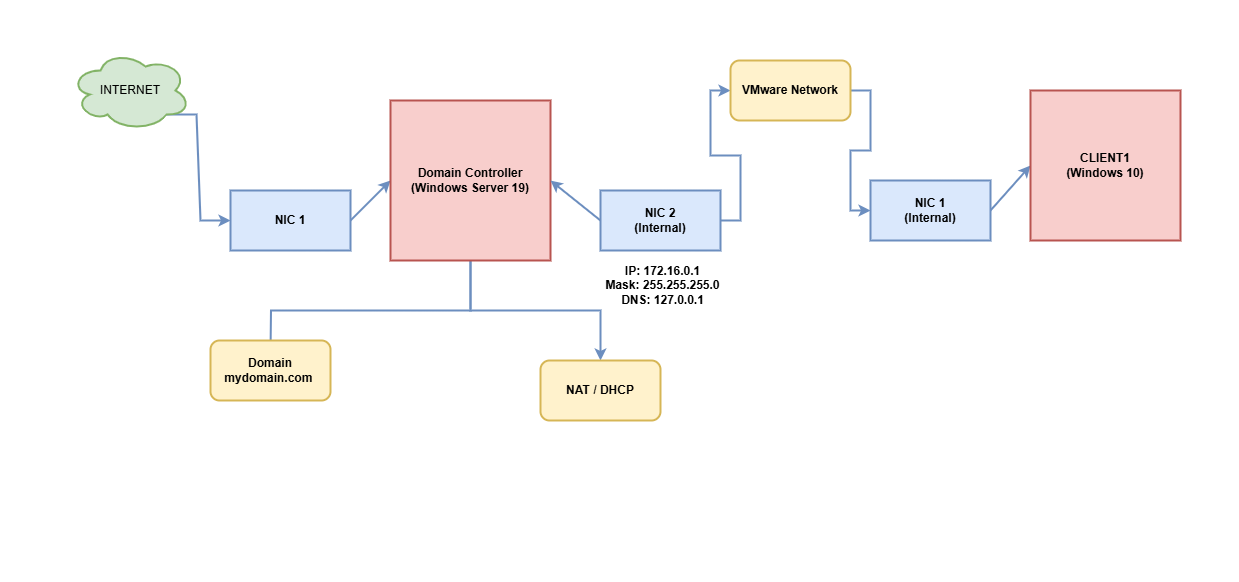

The diagram above was exported from draw.io. Its source (the exported page's mxGraphModel, read from the mxfile embedded in the PNG):
<mxGraphModel dx="1314" dy="556" grid="1" gridSize="10" guides="1" tooltips="1" connect="1" arrows="1" fold="1" page="1" pageScale="1" pageWidth="413" pageHeight="291" math="0" shadow="0">
  <root>
    <mxCell id="0" />
    <mxCell id="1" parent="0" />
    <mxCell id="lgyvSmHAhbqcIyqVY1Y3-2" style="edgeStyle=entityRelationEdgeStyle;rounded=0;orthogonalLoop=1;jettySize=auto;html=1;exitX=0.8;exitY=0.8;exitDx=0;exitDy=0;exitPerimeter=0;strokeWidth=2;fillColor=#dae8fc;strokeColor=#6c8ebf;fontStyle=1;fontSize=12;" edge="1" parent="1" source="lgyvSmHAhbqcIyqVY1Y3-1" target="lgyvSmHAhbqcIyqVY1Y3-3">
      <mxGeometry relative="1" as="geometry">
        <mxPoint x="250" y="220" as="targetPoint" />
      </mxGeometry>
    </mxCell>
    <mxCell id="lgyvSmHAhbqcIyqVY1Y3-1" value="INTERNET" style="ellipse;shape=cloud;whiteSpace=wrap;html=1;strokeWidth=2;fillColor=#d5e8d4;strokeColor=#82b366;" vertex="1" parent="1">
      <mxGeometry x="70" y="50" width="120" height="80" as="geometry" />
    </mxCell>
    <mxCell id="lgyvSmHAhbqcIyqVY1Y3-5" style="rounded=0;orthogonalLoop=1;jettySize=auto;html=1;exitX=1;exitY=0.5;exitDx=0;exitDy=0;entryX=0;entryY=0.5;entryDx=0;entryDy=0;strokeWidth=2;fillColor=#dae8fc;strokeColor=#6c8ebf;fontStyle=1;fontSize=12;" edge="1" parent="1" source="lgyvSmHAhbqcIyqVY1Y3-3" target="lgyvSmHAhbqcIyqVY1Y3-4">
      <mxGeometry relative="1" as="geometry" />
    </mxCell>
    <mxCell id="lgyvSmHAhbqcIyqVY1Y3-3" value="NIC 1" style="rounded=0;whiteSpace=wrap;html=1;strokeWidth=2;fillColor=#dae8fc;strokeColor=#6c8ebf;fontStyle=1;fontSize=12;" vertex="1" parent="1">
      <mxGeometry x="230" y="190" width="120" height="60" as="geometry" />
    </mxCell>
    <mxCell id="lgyvSmHAhbqcIyqVY1Y3-16" style="edgeStyle=orthogonalEdgeStyle;rounded=0;orthogonalLoop=1;jettySize=auto;html=1;exitX=0.5;exitY=1;exitDx=0;exitDy=0;strokeWidth=2;fillColor=#dae8fc;strokeColor=#6c8ebf;fontStyle=1;fontSize=12;" edge="1" parent="1" source="lgyvSmHAhbqcIyqVY1Y3-4">
      <mxGeometry relative="1" as="geometry">
        <mxPoint x="270" y="360" as="targetPoint" />
        <mxPoint x="470" y="280" as="sourcePoint" />
      </mxGeometry>
    </mxCell>
    <mxCell id="lgyvSmHAhbqcIyqVY1Y3-18" style="edgeStyle=orthogonalEdgeStyle;rounded=0;orthogonalLoop=1;jettySize=auto;html=1;exitX=0.5;exitY=1;exitDx=0;exitDy=0;strokeWidth=2;fillColor=#dae8fc;strokeColor=#6c8ebf;fontStyle=1;fontSize=12;" edge="1" parent="1" source="lgyvSmHAhbqcIyqVY1Y3-4" target="lgyvSmHAhbqcIyqVY1Y3-19">
      <mxGeometry relative="1" as="geometry">
        <mxPoint x="600" y="360" as="targetPoint" />
      </mxGeometry>
    </mxCell>
    <mxCell id="lgyvSmHAhbqcIyqVY1Y3-4" value="Domain Controller&lt;div&gt;(Windows Server 19)&lt;/div&gt;" style="whiteSpace=wrap;html=1;aspect=fixed;strokeWidth=2;fillColor=#f8cecc;strokeColor=#b85450;fontStyle=1;fontSize=12;" vertex="1" parent="1">
      <mxGeometry x="390" y="100" width="160" height="160" as="geometry" />
    </mxCell>
    <mxCell id="lgyvSmHAhbqcIyqVY1Y3-8" style="rounded=0;orthogonalLoop=1;jettySize=auto;html=1;exitX=0;exitY=0.5;exitDx=0;exitDy=0;entryX=1;entryY=0.5;entryDx=0;entryDy=0;strokeWidth=2;fillColor=#dae8fc;strokeColor=#6c8ebf;fontStyle=1;fontSize=12;" edge="1" parent="1" source="lgyvSmHAhbqcIyqVY1Y3-7" target="lgyvSmHAhbqcIyqVY1Y3-4">
      <mxGeometry relative="1" as="geometry" />
    </mxCell>
    <mxCell id="lgyvSmHAhbqcIyqVY1Y3-9" style="edgeStyle=orthogonalEdgeStyle;rounded=0;orthogonalLoop=1;jettySize=auto;html=1;exitX=1;exitY=0.5;exitDx=0;exitDy=0;entryX=0;entryY=0.5;entryDx=0;entryDy=0;strokeWidth=2;fillColor=#dae8fc;strokeColor=#6c8ebf;fontStyle=1;fontSize=12;" edge="1" parent="1" source="lgyvSmHAhbqcIyqVY1Y3-7" target="lgyvSmHAhbqcIyqVY1Y3-10">
      <mxGeometry relative="1" as="geometry">
        <mxPoint x="740" y="90" as="targetPoint" />
      </mxGeometry>
    </mxCell>
    <mxCell id="lgyvSmHAhbqcIyqVY1Y3-7" value="NIC 2&lt;div&gt;(Internal)&lt;/div&gt;" style="rounded=0;whiteSpace=wrap;html=1;strokeWidth=2;fillColor=#dae8fc;strokeColor=#6c8ebf;fontStyle=1;fontSize=12;" vertex="1" parent="1">
      <mxGeometry x="600" y="190" width="120" height="60" as="geometry" />
    </mxCell>
    <mxCell id="lgyvSmHAhbqcIyqVY1Y3-11" style="edgeStyle=orthogonalEdgeStyle;rounded=0;orthogonalLoop=1;jettySize=auto;html=1;exitX=1;exitY=0.5;exitDx=0;exitDy=0;entryX=0;entryY=0.5;entryDx=0;entryDy=0;strokeWidth=2;fillColor=#dae8fc;strokeColor=#6c8ebf;fontStyle=1;fontSize=12;" edge="1" parent="1" source="lgyvSmHAhbqcIyqVY1Y3-10" target="lgyvSmHAhbqcIyqVY1Y3-12">
      <mxGeometry relative="1" as="geometry">
        <mxPoint x="880" y="210" as="targetPoint" />
      </mxGeometry>
    </mxCell>
    <mxCell id="lgyvSmHAhbqcIyqVY1Y3-10" value="VMware Network" style="rounded=1;whiteSpace=wrap;html=1;strokeWidth=2;fillColor=#fff2cc;strokeColor=#d6b656;fontStyle=1;fontSize=12;" vertex="1" parent="1">
      <mxGeometry x="730" y="60" width="120" height="60" as="geometry" />
    </mxCell>
    <mxCell id="lgyvSmHAhbqcIyqVY1Y3-13" style="rounded=0;orthogonalLoop=1;jettySize=auto;html=1;exitX=1;exitY=0.5;exitDx=0;exitDy=0;entryX=0;entryY=0.5;entryDx=0;entryDy=0;strokeWidth=2;fillColor=#dae8fc;strokeColor=#6c8ebf;fontStyle=1;fontSize=12;" edge="1" parent="1" source="lgyvSmHAhbqcIyqVY1Y3-12" target="lgyvSmHAhbqcIyqVY1Y3-14">
      <mxGeometry relative="1" as="geometry">
        <mxPoint x="1020" y="150" as="targetPoint" />
      </mxGeometry>
    </mxCell>
    <mxCell id="lgyvSmHAhbqcIyqVY1Y3-12" value="NIC 1&lt;div&gt;(Internal)&lt;/div&gt;" style="rounded=0;whiteSpace=wrap;html=1;strokeWidth=2;fillColor=#dae8fc;strokeColor=#6c8ebf;fontStyle=1;fontSize=12;" vertex="1" parent="1">
      <mxGeometry x="870" y="180" width="120" height="60" as="geometry" />
    </mxCell>
    <mxCell id="lgyvSmHAhbqcIyqVY1Y3-14" value="CLIENT1&lt;div&gt;(Windows 10)&lt;/div&gt;" style="whiteSpace=wrap;html=1;aspect=fixed;strokeWidth=2;fillColor=#f8cecc;strokeColor=#b85450;fontStyle=1;fontSize=12;" vertex="1" parent="1">
      <mxGeometry x="1030" y="90" width="150" height="150" as="geometry" />
    </mxCell>
    <mxCell id="lgyvSmHAhbqcIyqVY1Y3-15" value="&lt;span&gt;IP: 172.16.0.1&lt;/span&gt;&lt;div&gt;&lt;span&gt;Mask: 255.255.255.0&lt;/span&gt;&lt;/div&gt;&lt;div&gt;&lt;span&gt;DNS: 127.0.0.1&lt;/span&gt;&lt;/div&gt;" style="text;html=1;align=center;verticalAlign=middle;whiteSpace=wrap;rounded=0;strokeWidth=2;fillColor=#FFFFFF;strokeColor=none;fontStyle=1;fontSize=12;" vertex="1" parent="1">
      <mxGeometry x="600" y="270" width="125" height="30" as="geometry" />
    </mxCell>
    <mxCell id="lgyvSmHAhbqcIyqVY1Y3-17" value="Domain&lt;div&gt;mydomain.com&amp;nbsp;&lt;/div&gt;" style="rounded=1;whiteSpace=wrap;html=1;strokeWidth=2;fillColor=#fff2cc;strokeColor=#d6b656;fontStyle=1;fontSize=12;" vertex="1" parent="1">
      <mxGeometry x="210" y="340" width="120" height="60" as="geometry" />
    </mxCell>
    <mxCell id="lgyvSmHAhbqcIyqVY1Y3-19" value="NAT / DHCP" style="rounded=1;whiteSpace=wrap;html=1;strokeWidth=2;fillColor=#fff2cc;strokeColor=#d6b656;fontStyle=1;fontSize=12;" vertex="1" parent="1">
      <mxGeometry x="540" y="360" width="120" height="60" as="geometry" />
    </mxCell>
  </root>
</mxGraphModel>